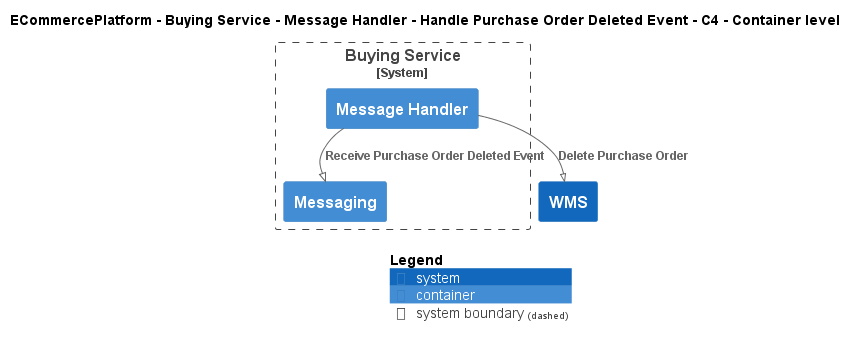

The diagram above was rendered by PlantUML. Its source (embedded in the PNG):
@startuml
!pragma layout smetana
!include ..\..\..\..\..\..\..\.c4s\C4_Container.puml

AddElementTag("c4interflow:lifecycle:new", $bgColor=green, $fontColor=#ffffff, $borderColor=green, $shadowing="False")
AddElementTag("c4interflow:lifecycle:changed", $bgColor=orange, $fontColor=#ffffff, $borderColor=orange, $shadowing="False")
AddElementTag("c4interflow:lifecycle:removed", $bgColor=red, $fontColor=#ffffff, $borderColor=red, $shadowing="False")

AddRelTag("c4interflow:lifecycle:new", $textColor=green, $lineColor=green)
AddRelTag("c4interflow:lifecycle:changed", $textColor=orange, $lineColor=orange)
AddRelTag("c4interflow:lifecycle:removed", $textColor=red, $lineColor=red)

SHOW_PERSON_PORTRAIT()
LAYOUT_TOP_DOWN()

skinparam linetype polyline

title ECommercePlatform - Buying Service - Message Handler - Handle Purchase Order Deleted Event - C4 - Container level


System_Boundary(ECommercePlatform.SoftwareSystems.BuyingService, "Buying Service") {
    Container(ECommercePlatform.SoftwareSystems.BuyingService.Containers.MessageHandler, "Message Handler", "", "")
    Container(ECommercePlatform.SoftwareSystems.BuyingService.Containers.Messaging, "Messaging", "", "")
}
System(ECommercePlatform.SoftwareSystems.WMS, "WMS", "")

Rel(ECommercePlatform.SoftwareSystems.BuyingService.Containers.MessageHandler, ECommercePlatform.SoftwareSystems.BuyingService.Containers.Messaging, "Receive Purchase Order Deleted Event")
Rel(ECommercePlatform.SoftwareSystems.BuyingService.Containers.MessageHandler, ECommercePlatform.SoftwareSystems.WMS, "Delete Purchase Order")


SHOW_LEGEND()
@enduml